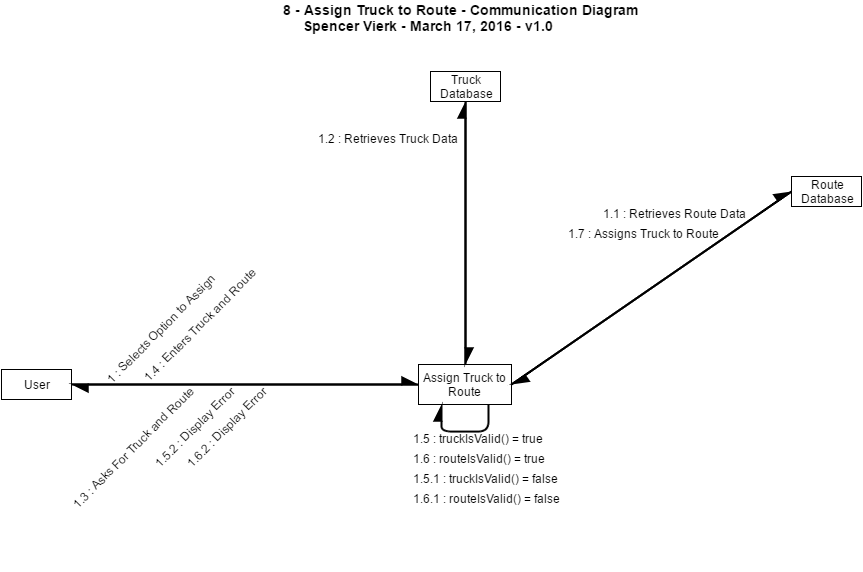

The diagram above was exported from draw.io. Its source (the exported page's mxGraphModel, read from the mxfile embedded in the PNG):
<mxGraphModel dx="1434" dy="924" grid="1" gridSize="10" guides="1" tooltips="1" connect="1" arrows="1" fold="1" page="1" pageScale="1" pageWidth="1169" pageHeight="826" background="#ffffff" math="0">
  <root>
    <mxCell id="0" />
    <mxCell id="1" parent="0" />
    <mxCell id="682350dc1f17ac3-6" style="edgeStyle=none;rounded=1;html=1;exitX=1;exitY=0.5;entryX=0;entryY=0.5;shadow=0;startArrow=none;startFill=0;startSize=12;endArrow=async;endFill=1;endSize=12;jettySize=auto;orthogonalLoop=1;strokeColor=#000000;strokeWidth=2;" edge="1" parent="1" source="43f66c2f3b9956e2-1" target="43f66c2f3b9956e2-2">
      <mxGeometry relative="1" as="geometry" />
    </mxCell>
    <mxCell id="43f66c2f3b9956e2-1" value="User" style="whiteSpace=wrap;html=1;" vertex="1" parent="1">
      <mxGeometry x="30" y="418" width="70" height="30" as="geometry" />
    </mxCell>
    <mxCell id="682350dc1f17ac3-7" style="edgeStyle=none;rounded=1;html=1;exitX=0;exitY=0.5;entryX=1;entryY=0.5;shadow=0;startArrow=none;startFill=0;startSize=12;endArrow=async;endFill=1;endSize=12;jettySize=auto;orthogonalLoop=1;strokeColor=#000000;strokeWidth=2;" edge="1" parent="1" source="43f66c2f3b9956e2-2" target="43f66c2f3b9956e2-1">
      <mxGeometry relative="1" as="geometry" />
    </mxCell>
    <mxCell id="6026a41f6947e068-14" style="edgeStyle=none;rounded=1;html=1;exitX=0.75;exitY=1;shadow=0;startArrow=none;startFill=0;startSize=12;endArrow=async;endFill=1;endSize=12;jettySize=auto;orthogonalLoop=1;strokeColor=#000000;strokeWidth=2;entryX=0.25;entryY=1;" edge="1" parent="1" source="43f66c2f3b9956e2-2" target="43f66c2f3b9956e2-2">
      <mxGeometry relative="1" as="geometry">
        <mxPoint x="410" y="470" as="targetPoint" />
        <Array as="points">
          <mxPoint x="517" y="480" />
          <mxPoint x="470" y="480" />
        </Array>
      </mxGeometry>
    </mxCell>
    <mxCell id="43f66c2f3b9956e2-2" value="Assign Truck to Route" style="whiteSpace=wrap;html=1;" vertex="1" parent="1">
      <mxGeometry x="447" y="413" width="93" height="40" as="geometry" />
    </mxCell>
    <mxCell id="43f66c2f3b9956e2-46" value="&lt;font style=&quot;font-size: 14px&quot;&gt;&lt;b&gt;8 - Assign Truck to Route&amp;nbsp;- Communication Diagram&lt;/b&gt;&lt;/font&gt;&lt;div&gt;&lt;font style=&quot;font-size: 14px&quot;&gt;&lt;b&gt;&lt;div&gt;&amp;nbsp; &amp;nbsp; &amp;nbsp;Spencer Vierk - March 17, 2016 - v1.0&lt;/div&gt;&lt;/b&gt;&lt;/font&gt;&lt;/div&gt;" style="text;html=1;resizable=0;points=[];autosize=1;align=left;verticalAlign=top;spacingTop=-4;" vertex="1" parent="1">
      <mxGeometry x="310" y="50" width="370" height="30" as="geometry" />
    </mxCell>
    <mxCell id="6026a41f6947e068-4" style="edgeStyle=none;rounded=1;html=1;entryX=0.5;entryY=1;shadow=0;startArrow=none;startFill=0;startSize=12;endArrow=async;endFill=1;endSize=12;jettySize=auto;orthogonalLoop=1;strokeColor=#000000;strokeWidth=2;exitX=0.5;exitY=0;" edge="1" parent="1" source="43f66c2f3b9956e2-2" target="6026a41f6947e068-6">
      <mxGeometry x="730" y="435" as="geometry">
        <mxPoint x="750" y="380" as="sourcePoint" />
      </mxGeometry>
    </mxCell>
    <mxCell id="6026a41f6947e068-5" style="edgeStyle=none;rounded=1;html=1;exitX=0.5;exitY=1;shadow=0;startArrow=none;startFill=0;startSize=12;endArrow=async;endFill=1;endSize=12;jettySize=auto;orthogonalLoop=1;strokeColor=#000000;strokeWidth=2;entryX=0.5;entryY=0;" edge="1" parent="1" source="6026a41f6947e068-6" target="43f66c2f3b9956e2-2">
      <mxGeometry x="730" y="435" as="geometry">
        <mxPoint x="780" y="350" as="targetPoint" />
      </mxGeometry>
    </mxCell>
    <mxCell id="6026a41f6947e068-6" value="Truck&lt;div&gt;Database&lt;/div&gt;" style="whiteSpace=wrap;html=1;" vertex="1" parent="1">
      <mxGeometry x="459" y="120" width="70" height="30" as="geometry" />
    </mxCell>
    <mxCell id="6026a41f6947e068-10" style="edgeStyle=none;rounded=1;html=1;entryX=0;entryY=0.5;shadow=0;startArrow=none;startFill=0;startSize=12;endArrow=async;endFill=1;endSize=12;jettySize=auto;orthogonalLoop=1;strokeColor=#000000;strokeWidth=2;exitX=1;exitY=0.5;" edge="1" parent="1" source="43f66c2f3b9956e2-2" target="6026a41f6947e068-12">
      <mxGeometry x="1130" y="435" as="geometry">
        <mxPoint x="1130" y="435" as="sourcePoint" />
      </mxGeometry>
    </mxCell>
    <mxCell id="6026a41f6947e068-11" style="edgeStyle=none;rounded=1;html=1;exitX=0;exitY=0.5;shadow=0;startArrow=none;startFill=0;startSize=12;endArrow=async;endFill=1;endSize=12;jettySize=auto;orthogonalLoop=1;strokeColor=#000000;strokeWidth=2;entryX=1;entryY=0.5;" edge="1" parent="1" source="6026a41f6947e068-12" target="43f66c2f3b9956e2-2">
      <mxGeometry x="1130" y="435" as="geometry">
        <mxPoint x="1130" y="435" as="targetPoint" />
      </mxGeometry>
    </mxCell>
    <mxCell id="6026a41f6947e068-12" value="Route&lt;div&gt;Database&lt;/div&gt;" style="whiteSpace=wrap;html=1;" vertex="1" parent="1">
      <mxGeometry x="820" y="225" width="70" height="30" as="geometry" />
    </mxCell>
    <mxCell id="6026a41f6947e068-13" value="1 : Selects Option to Assign" style="text;html=1;resizable=0;points=[];autosize=1;align=left;verticalAlign=top;spacingTop=-4;rotation=-45;" vertex="1" parent="1">
      <mxGeometry x="115" y="366" width="160" height="20" as="geometry" />
    </mxCell>
    <mxCell id="6026a41f6947e068-15" value="1.5 : truckIsValid() = true" style="text;html=1;resizable=0;points=[];autosize=1;align=left;verticalAlign=top;spacingTop=-4;" vertex="1" parent="1">
      <mxGeometry x="440" y="480" width="150" height="20" as="geometry" />
    </mxCell>
    <mxCell id="6026a41f6947e068-16" value="1.6 : routeIsValid() = true" style="text;html=1;resizable=0;points=[];autosize=1;align=left;verticalAlign=top;spacingTop=-4;" vertex="1" parent="1">
      <mxGeometry x="440" y="500" width="150" height="20" as="geometry" />
    </mxCell>
    <mxCell id="6026a41f6947e068-23" value="1.5.2 : Display Error" style="text;html=1;resizable=0;points=[];autosize=1;align=left;verticalAlign=top;spacingTop=-4;rotation=-45;" vertex="1" parent="1">
      <mxGeometry x="168" y="464" width="120" height="20" as="geometry" />
    </mxCell>
    <mxCell id="6026a41f6947e068-24" value="1.4 : Enters Truck and Route" style="text;html=1;resizable=0;points=[];autosize=1;align=left;verticalAlign=top;spacingTop=-4;rotation=-45;" vertex="1" parent="1">
      <mxGeometry x="150" y="361" width="170" height="20" as="geometry" />
    </mxCell>
    <mxCell id="4da9e9626d917f02-1" style="edgeStyle=none;rounded=1;html=1;exitX=0.25;exitY=1;entryX=0.25;entryY=1;shadow=0;startArrow=none;startFill=0;startSize=12;endArrow=async;endFill=1;endSize=12;jettySize=auto;orthogonalLoop=1;strokeColor=#000000;strokeWidth=2;" edge="1" parent="1" source="6026a41f6947e068-12" target="6026a41f6947e068-12">
      <mxGeometry relative="1" as="geometry" />
    </mxCell>
    <mxCell id="4da9e9626d917f02-3" value="1.2 : Retrieves Truck Data" style="text;html=1;resizable=0;points=[];autosize=1;align=left;verticalAlign=top;spacingTop=-4;" vertex="1" parent="1">
      <mxGeometry x="345" y="180" width="160" height="20" as="geometry" />
    </mxCell>
    <mxCell id="4da9e9626d917f02-4" value="1.1 : Retrieves Route Data" style="text;html=1;resizable=0;points=[];autosize=1;align=left;verticalAlign=top;spacingTop=-4;rotation=0;" vertex="1" parent="1">
      <mxGeometry x="630" y="255" width="160" height="20" as="geometry" />
    </mxCell>
    <mxCell id="4da9e9626d917f02-5" value="&lt;span&gt;1.5.1 : truckIsValid() = false&lt;/span&gt;" style="text;html=1;resizable=0;points=[];autosize=1;align=left;verticalAlign=top;spacingTop=-4;" vertex="1" parent="1">
      <mxGeometry x="440" y="520" width="160" height="20" as="geometry" />
    </mxCell>
    <mxCell id="4da9e9626d917f02-6" value="&lt;span&gt;1.6.1 : routeIsValid() = false&lt;/span&gt;" style="text;html=1;resizable=0;points=[];autosize=1;align=left;verticalAlign=top;spacingTop=-4;" vertex="1" parent="1">
      <mxGeometry x="440" y="540" width="160" height="20" as="geometry" />
    </mxCell>
    <mxCell id="2666de48a9340b29-2" value="1.3 : Asks For Truck and Route" style="text;html=1;resizable=0;points=[];autosize=1;align=left;verticalAlign=top;spacingTop=-4;rotation=-45;" vertex="1" parent="1">
      <mxGeometry x="78" y="484" width="180" height="20" as="geometry" />
    </mxCell>
    <mxCell id="2666de48a9340b29-3" value="1.7 : Assigns Truck to Route" style="text;html=1;resizable=0;points=[];autosize=1;align=left;verticalAlign=top;spacingTop=-4;rotation=0;" vertex="1" parent="1">
      <mxGeometry x="595" y="275" width="170" height="20" as="geometry" />
    </mxCell>
    <mxCell id="2666de48a9340b29-4" value="1.6.2 : Display Error" style="text;html=1;resizable=0;points=[];autosize=1;align=left;verticalAlign=top;spacingTop=-4;rotation=-45;" vertex="1" parent="1">
      <mxGeometry x="200" y="464" width="120" height="20" as="geometry" />
    </mxCell>
  </root>
</mxGraphModel>